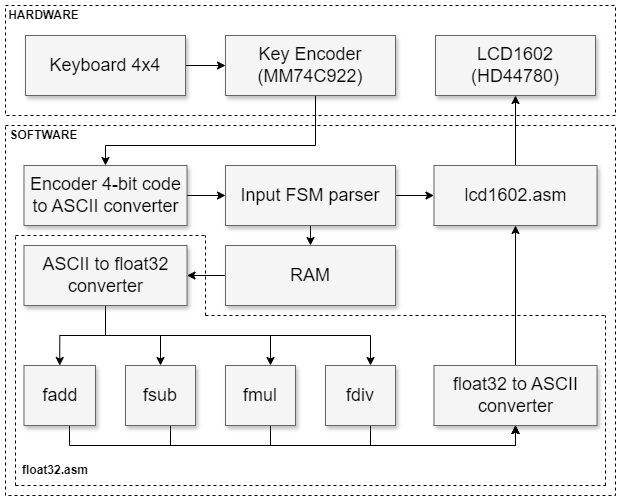

The diagram above was exported from draw.io. Its source (the exported page's mxGraphModel, read from the mxfile embedded in the PNG):
<mxGraphModel dx="1118" dy="667" grid="1" gridSize="10" guides="1" tooltips="1" connect="1" arrows="1" fold="1" page="1" pageScale="1.5" pageWidth="1169" pageHeight="826" background="none" math="0" shadow="0">
  <root>
    <mxCell id="0" style=";html=1;" />
    <mxCell id="1" style=";html=1;" parent="0" />
    <mxCell id="GxlMTfyG1fAD4723Vf6x-31" value="" style="rounded=0;whiteSpace=wrap;html=1;fillColor=none;dashed=1;movable=1;resizable=1;rotatable=1;deletable=1;editable=1;locked=0;connectable=1;" parent="1" vertex="1">
      <mxGeometry x="550" y="390" width="610" height="370" as="geometry" />
    </mxCell>
    <mxCell id="GxlMTfyG1fAD4723Vf6x-19" value="" style="rounded=0;whiteSpace=wrap;html=1;fillColor=none;dashed=1;movable=0;resizable=0;rotatable=0;deletable=0;editable=0;locked=1;connectable=0;" parent="1" vertex="1">
      <mxGeometry x="550" y="270" width="610" height="110" as="geometry" />
    </mxCell>
    <mxCell id="GxlMTfyG1fAD4723Vf6x-12" style="edgeStyle=orthogonalEdgeStyle;rounded=0;orthogonalLoop=1;jettySize=auto;html=1;entryX=0;entryY=0.5;entryDx=0;entryDy=0;" parent="1" source="3a17f1ce550125da-11" target="GxlMTfyG1fAD4723Vf6x-11" edge="1">
      <mxGeometry relative="1" as="geometry" />
    </mxCell>
    <mxCell id="3a17f1ce550125da-11" value="Keyboard 4x4" style="whiteSpace=wrap;html=1;shadow=1;fontSize=18;fillColor=#f5f5f5;strokeColor=#666666;" parent="1" vertex="1">
      <mxGeometry x="570" y="300" width="160" height="60" as="geometry" />
    </mxCell>
    <mxCell id="GxlMTfyG1fAD4723Vf6x-16" style="edgeStyle=orthogonalEdgeStyle;rounded=0;orthogonalLoop=1;jettySize=auto;html=1;entryX=0;entryY=0.5;entryDx=0;entryDy=0;exitX=1;exitY=0.5;exitDx=0;exitDy=0;" parent="1" source="GxlMTfyG1fAD4723Vf6x-3" target="GxlMTfyG1fAD4723Vf6x-15" edge="1">
      <mxGeometry relative="1" as="geometry" />
    </mxCell>
    <mxCell id="GxlMTfyG1fAD4723Vf6x-3" value="Encoder 4-bit code to ASCII converter" style="whiteSpace=wrap;html=1;shadow=1;fontSize=18;fillColor=#f5f5f5;strokeColor=#666666;" parent="1" vertex="1">
      <mxGeometry x="568.5" y="430" width="163" height="60" as="geometry" />
    </mxCell>
    <mxCell id="GxlMTfyG1fAD4723Vf6x-47" style="edgeStyle=orthogonalEdgeStyle;rounded=0;orthogonalLoop=1;jettySize=auto;html=1;entryX=0.5;entryY=0;entryDx=0;entryDy=0;" parent="1" source="GxlMTfyG1fAD4723Vf6x-5" target="GxlMTfyG1fAD4723Vf6x-22" edge="1">
      <mxGeometry relative="1" as="geometry" />
    </mxCell>
    <mxCell id="GxlMTfyG1fAD4723Vf6x-48" style="edgeStyle=orthogonalEdgeStyle;rounded=0;orthogonalLoop=1;jettySize=auto;html=1;entryX=0.5;entryY=0;entryDx=0;entryDy=0;" parent="1" source="GxlMTfyG1fAD4723Vf6x-5" target="GxlMTfyG1fAD4723Vf6x-42" edge="1">
      <mxGeometry relative="1" as="geometry" />
    </mxCell>
    <mxCell id="GxlMTfyG1fAD4723Vf6x-49" style="edgeStyle=orthogonalEdgeStyle;rounded=0;orthogonalLoop=1;jettySize=auto;html=1;" parent="1" source="GxlMTfyG1fAD4723Vf6x-5" target="GxlMTfyG1fAD4723Vf6x-43" edge="1">
      <mxGeometry relative="1" as="geometry">
        <Array as="points">
          <mxPoint x="650" y="600" />
          <mxPoint x="815" y="600" />
        </Array>
      </mxGeometry>
    </mxCell>
    <mxCell id="GxlMTfyG1fAD4723Vf6x-50" style="edgeStyle=orthogonalEdgeStyle;rounded=0;orthogonalLoop=1;jettySize=auto;html=1;" parent="1" source="GxlMTfyG1fAD4723Vf6x-5" target="GxlMTfyG1fAD4723Vf6x-44" edge="1">
      <mxGeometry relative="1" as="geometry">
        <Array as="points">
          <mxPoint x="650" y="600" />
          <mxPoint x="915" y="600" />
        </Array>
      </mxGeometry>
    </mxCell>
    <mxCell id="GxlMTfyG1fAD4723Vf6x-5" value="ASCII to float32 converter" style="whiteSpace=wrap;html=1;shadow=1;fontSize=18;fillColor=#f5f5f5;strokeColor=#666666;" parent="1" vertex="1">
      <mxGeometry x="568.5" y="510" width="163" height="60" as="geometry" />
    </mxCell>
    <mxCell id="GxlMTfyG1fAD4723Vf6x-41" style="edgeStyle=orthogonalEdgeStyle;rounded=0;orthogonalLoop=1;jettySize=auto;html=1;exitX=0;exitY=0.5;exitDx=0;exitDy=0;entryX=1;entryY=0.5;entryDx=0;entryDy=0;" parent="1" source="GxlMTfyG1fAD4723Vf6x-9" target="GxlMTfyG1fAD4723Vf6x-5" edge="1">
      <mxGeometry relative="1" as="geometry" />
    </mxCell>
    <mxCell id="GxlMTfyG1fAD4723Vf6x-9" value="RAM" style="whiteSpace=wrap;html=1;shadow=1;fontSize=18;fillColor=#f5f5f5;strokeColor=#666666;" parent="1" vertex="1">
      <mxGeometry x="770" y="510" width="170" height="60" as="geometry" />
    </mxCell>
    <mxCell id="GxlMTfyG1fAD4723Vf6x-13" style="edgeStyle=orthogonalEdgeStyle;rounded=0;orthogonalLoop=1;jettySize=auto;html=1;entryX=0.5;entryY=0;entryDx=0;entryDy=0;" parent="1" source="GxlMTfyG1fAD4723Vf6x-11" target="GxlMTfyG1fAD4723Vf6x-3" edge="1">
      <mxGeometry relative="1" as="geometry">
        <Array as="points">
          <mxPoint x="860" y="410" />
          <mxPoint x="650" y="410" />
        </Array>
      </mxGeometry>
    </mxCell>
    <mxCell id="GxlMTfyG1fAD4723Vf6x-11" value="Key Encoder&lt;br&gt;(MM74C922)" style="whiteSpace=wrap;html=1;shadow=1;fontSize=18;fillColor=#f5f5f5;strokeColor=#666666;" parent="1" vertex="1">
      <mxGeometry x="770" y="300" width="170" height="60" as="geometry" />
    </mxCell>
    <mxCell id="GxlMTfyG1fAD4723Vf6x-29" style="edgeStyle=orthogonalEdgeStyle;rounded=0;orthogonalLoop=1;jettySize=auto;html=1;entryX=0;entryY=0.5;entryDx=0;entryDy=0;" parent="1" source="GxlMTfyG1fAD4723Vf6x-15" target="GxlMTfyG1fAD4723Vf6x-24" edge="1">
      <mxGeometry relative="1" as="geometry" />
    </mxCell>
    <mxCell id="GxlMTfyG1fAD4723Vf6x-46" style="edgeStyle=orthogonalEdgeStyle;rounded=0;orthogonalLoop=1;jettySize=auto;html=1;exitX=0.5;exitY=1;exitDx=0;exitDy=0;entryX=0.5;entryY=0;entryDx=0;entryDy=0;" parent="1" source="GxlMTfyG1fAD4723Vf6x-15" target="GxlMTfyG1fAD4723Vf6x-9" edge="1">
      <mxGeometry relative="1" as="geometry" />
    </mxCell>
    <mxCell id="GxlMTfyG1fAD4723Vf6x-15" value="Input FSM parser" style="whiteSpace=wrap;html=1;shadow=1;fontSize=18;fillColor=#f5f5f5;strokeColor=#666666;align=center;" parent="1" vertex="1">
      <mxGeometry x="770" y="430" width="170" height="60" as="geometry" />
    </mxCell>
    <mxCell id="GxlMTfyG1fAD4723Vf6x-52" style="edgeStyle=orthogonalEdgeStyle;rounded=0;orthogonalLoop=1;jettySize=auto;html=1;entryX=0.5;entryY=1;entryDx=0;entryDy=0;" parent="1" source="GxlMTfyG1fAD4723Vf6x-22" target="GxlMTfyG1fAD4723Vf6x-51" edge="1">
      <mxGeometry relative="1" as="geometry">
        <Array as="points">
          <mxPoint x="614" y="710" />
          <mxPoint x="1060" y="710" />
        </Array>
      </mxGeometry>
    </mxCell>
    <mxCell id="GxlMTfyG1fAD4723Vf6x-22" value="fadd" style="whiteSpace=wrap;html=1;shadow=1;fontSize=18;fillColor=#f5f5f5;strokeColor=#666666;" parent="1" vertex="1">
      <mxGeometry x="568.5" y="630" width="71.5" height="60" as="geometry" />
    </mxCell>
    <mxCell id="GxlMTfyG1fAD4723Vf6x-35" style="edgeStyle=orthogonalEdgeStyle;rounded=0;orthogonalLoop=1;jettySize=auto;html=1;entryX=0.5;entryY=1;entryDx=0;entryDy=0;" parent="1" source="GxlMTfyG1fAD4723Vf6x-24" target="GxlMTfyG1fAD4723Vf6x-27" edge="1">
      <mxGeometry relative="1" as="geometry" />
    </mxCell>
    <mxCell id="GxlMTfyG1fAD4723Vf6x-24" value="lcd1602.asm" style="whiteSpace=wrap;html=1;shadow=1;fontSize=18;fillColor=#f5f5f5;strokeColor=#666666;" parent="1" vertex="1">
      <mxGeometry x="978.5" y="430" width="163" height="60" as="geometry" />
    </mxCell>
    <mxCell id="GxlMTfyG1fAD4723Vf6x-27" value="LCD1602&lt;br&gt;(HD44780)" style="whiteSpace=wrap;html=1;shadow=1;fontSize=18;fillColor=#f5f5f5;strokeColor=#666666;" parent="1" vertex="1">
      <mxGeometry x="980" y="300" width="160" height="60" as="geometry" />
    </mxCell>
    <mxCell id="GxlMTfyG1fAD4723Vf6x-33" value="&lt;b&gt;HARDWARE&lt;/b&gt;" style="text;html=1;align=center;verticalAlign=middle;whiteSpace=wrap;rounded=0;" parent="1" vertex="1">
      <mxGeometry x="550" y="270" width="77" height="20" as="geometry" />
    </mxCell>
    <mxCell id="GxlMTfyG1fAD4723Vf6x-34" value="&lt;b&gt;SOFTWARE&lt;/b&gt;" style="text;html=1;align=center;verticalAlign=middle;whiteSpace=wrap;rounded=0;" parent="1" vertex="1">
      <mxGeometry x="550" y="390" width="77" height="20" as="geometry" />
    </mxCell>
    <mxCell id="GxlMTfyG1fAD4723Vf6x-53" style="edgeStyle=orthogonalEdgeStyle;rounded=0;orthogonalLoop=1;jettySize=auto;html=1;entryX=0.5;entryY=1;entryDx=0;entryDy=0;" parent="1" source="GxlMTfyG1fAD4723Vf6x-42" target="GxlMTfyG1fAD4723Vf6x-51" edge="1">
      <mxGeometry relative="1" as="geometry">
        <Array as="points">
          <mxPoint x="715" y="710" />
          <mxPoint x="1060" y="710" />
        </Array>
      </mxGeometry>
    </mxCell>
    <mxCell id="GxlMTfyG1fAD4723Vf6x-42" value="fsub" style="whiteSpace=wrap;html=1;shadow=1;fontSize=18;fillColor=#f5f5f5;strokeColor=#666666;" parent="1" vertex="1">
      <mxGeometry x="670" y="630" width="70" height="60" as="geometry" />
    </mxCell>
    <mxCell id="GxlMTfyG1fAD4723Vf6x-54" style="edgeStyle=orthogonalEdgeStyle;rounded=0;orthogonalLoop=1;jettySize=auto;html=1;entryX=0.5;entryY=1;entryDx=0;entryDy=0;" parent="1" source="GxlMTfyG1fAD4723Vf6x-43" target="GxlMTfyG1fAD4723Vf6x-51" edge="1">
      <mxGeometry relative="1" as="geometry">
        <Array as="points">
          <mxPoint x="815" y="710" />
          <mxPoint x="1060" y="710" />
        </Array>
      </mxGeometry>
    </mxCell>
    <mxCell id="GxlMTfyG1fAD4723Vf6x-43" value="fmul" style="whiteSpace=wrap;html=1;shadow=1;fontSize=18;fillColor=#f5f5f5;strokeColor=#666666;" parent="1" vertex="1">
      <mxGeometry x="770" y="630" width="70" height="60" as="geometry" />
    </mxCell>
    <mxCell id="GxlMTfyG1fAD4723Vf6x-55" style="edgeStyle=orthogonalEdgeStyle;rounded=0;orthogonalLoop=1;jettySize=auto;html=1;entryX=0.5;entryY=1;entryDx=0;entryDy=0;" parent="1" source="GxlMTfyG1fAD4723Vf6x-44" target="GxlMTfyG1fAD4723Vf6x-51" edge="1">
      <mxGeometry relative="1" as="geometry">
        <Array as="points">
          <mxPoint x="915" y="710" />
          <mxPoint x="1060" y="710" />
        </Array>
      </mxGeometry>
    </mxCell>
    <mxCell id="GxlMTfyG1fAD4723Vf6x-44" value="fdiv" style="whiteSpace=wrap;html=1;shadow=1;fontSize=18;fillColor=#f5f5f5;strokeColor=#666666;" parent="1" vertex="1">
      <mxGeometry x="870" y="630" width="70" height="60" as="geometry" />
    </mxCell>
    <mxCell id="GxlMTfyG1fAD4723Vf6x-56" style="edgeStyle=orthogonalEdgeStyle;rounded=0;orthogonalLoop=1;jettySize=auto;html=1;entryX=0.5;entryY=1;entryDx=0;entryDy=0;" parent="1" source="GxlMTfyG1fAD4723Vf6x-51" target="GxlMTfyG1fAD4723Vf6x-24" edge="1">
      <mxGeometry relative="1" as="geometry" />
    </mxCell>
    <mxCell id="GxlMTfyG1fAD4723Vf6x-51" value="float32 to ASCII&lt;br&gt;converter" style="whiteSpace=wrap;html=1;shadow=1;fontSize=18;fillColor=#f5f5f5;strokeColor=#666666;" parent="1" vertex="1">
      <mxGeometry x="978.5" y="630" width="163" height="60" as="geometry" />
    </mxCell>
    <mxCell id="GxlMTfyG1fAD4723Vf6x-57" value="" style="endArrow=none;html=1;rounded=0;dashed=1;" parent="1" edge="1">
      <mxGeometry width="50" height="50" relative="1" as="geometry">
        <mxPoint x="560" y="500" as="sourcePoint" />
        <mxPoint x="750" y="500" as="targetPoint" />
      </mxGeometry>
    </mxCell>
    <mxCell id="GxlMTfyG1fAD4723Vf6x-59" value="" style="endArrow=none;html=1;rounded=0;dashed=1;" parent="1" edge="1">
      <mxGeometry width="50" height="50" relative="1" as="geometry">
        <mxPoint x="560" y="750" as="sourcePoint" />
        <mxPoint x="560" y="500" as="targetPoint" />
      </mxGeometry>
    </mxCell>
    <mxCell id="GxlMTfyG1fAD4723Vf6x-60" value="" style="endArrow=none;html=1;rounded=0;dashed=1;" parent="1" edge="1">
      <mxGeometry width="50" height="50" relative="1" as="geometry">
        <mxPoint x="750" y="580" as="sourcePoint" />
        <mxPoint x="750" y="500" as="targetPoint" />
      </mxGeometry>
    </mxCell>
    <mxCell id="GxlMTfyG1fAD4723Vf6x-61" value="" style="endArrow=none;html=1;rounded=0;dashed=1;" parent="1" edge="1">
      <mxGeometry width="50" height="50" relative="1" as="geometry">
        <mxPoint x="750" y="580" as="sourcePoint" />
        <mxPoint x="1150" y="580" as="targetPoint" />
      </mxGeometry>
    </mxCell>
    <mxCell id="GxlMTfyG1fAD4723Vf6x-62" value="" style="endArrow=none;html=1;rounded=0;dashed=1;" parent="1" edge="1">
      <mxGeometry width="50" height="50" relative="1" as="geometry">
        <mxPoint x="1150" y="750" as="sourcePoint" />
        <mxPoint x="1150" y="580" as="targetPoint" />
      </mxGeometry>
    </mxCell>
    <mxCell id="GxlMTfyG1fAD4723Vf6x-63" value="" style="endArrow=none;html=1;rounded=0;dashed=1;" parent="1" edge="1">
      <mxGeometry width="50" height="50" relative="1" as="geometry">
        <mxPoint x="560" y="750" as="sourcePoint" />
        <mxPoint x="1150" y="750" as="targetPoint" />
      </mxGeometry>
    </mxCell>
    <mxCell id="GxlMTfyG1fAD4723Vf6x-64" value="float32.asm" style="text;html=1;align=center;verticalAlign=middle;whiteSpace=wrap;rounded=0;fontStyle=1" parent="1" vertex="1">
      <mxGeometry x="558.5" y="720" width="81.5" height="30" as="geometry" />
    </mxCell>
  </root>
</mxGraphModel>